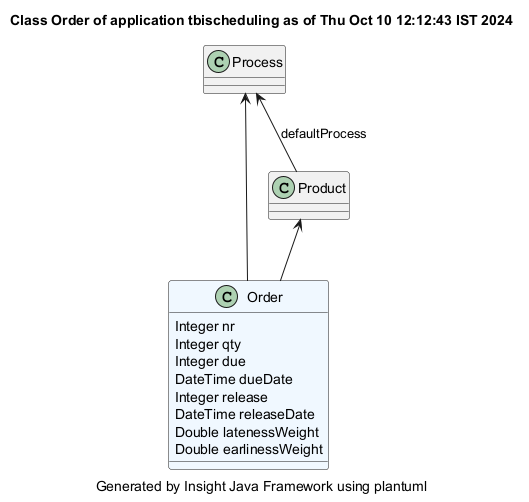

The diagram above was rendered by PlantUML. Its source (embedded in the PNG):
@startuml
title Class Order of application tbischeduling as of Thu Oct 10 12:12:43 IST 2024
caption Generated by Insight Java Framework using plantuml
class Order #aliceblue
Order : Integer nr
Order : Integer qty
Order : Integer due
Order : DateTime dueDate
Order : Integer release
Order : DateTime releaseDate
Order : Double latenessWeight
Order : Double earlinessWeight

Product  <-- Order 
class Product 

Process  <-- Product : defaultProcess
class Process 

Process  <-- Order 
@enduml